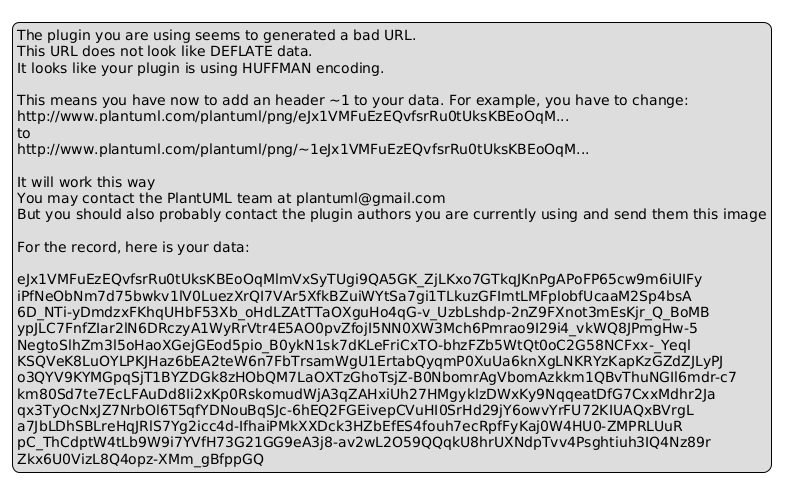

The diagram above was rendered by PlantUML. Its source (embedded in the PNG):
@startuml
legend
The plugin you are using seems to generated a bad URL.
This URL does not look like DEFLATE data.
It looks like your plugin is using HUFFMAN encoding.

This means you have now to add an header ~1 to your data. For example, you have to change:
http://www.plantuml.com/plantuml/png/eJx1VMFuEzEQvfsrRu0tUksKBEoOqM...
to
http://www.plantuml.com/plantuml/png/~1eJx1VMFuEzEQvfsrRu0tUksKBEoOqM...

It will work this way
You may contact the PlantUML team at plantuml@gmail.com
But you should also probably contact the plugin authors you are currently using and send them this image

For the record, here is your data:

eJx1VMFuEzEQvfsrRu0tUksKBEoOqMlmVxSyTUgi9QA5GK_ZjLKxo7GTkqJKnPgAPoFP65cw9m6iUIFy
iPfNeObNm7d75bwkv1lV0LuezXrQI7VAr5XfkBZuiWYtSa7gi1TLkuzGFImtLMFplobfUcaaM2Sp4bsA
6D_NTi-yDmdzxFKhqUHbF53Xb_oHdLZAtTTaOXguHo4qG-v_UzbLshdp-2nZ9FXnot3mEsKjr_Q_BoMB
ypJLC7FnfZIar2lN6DRczyA1WyRrVtr4E5AO0pvZfojI5NN0XW3Mch6Pmrao9I29i4_vkWQ8JPmgHw-5
NegtoSlhZm3l5oHaoXGejGEod5pio_B0ykN1sk7dKLeFriCxTO-bhzFZb5WtQt0oC2G58NCFxx-_Yeql
KSQVeK8LuOYLPKJHaz6bEA2teW6n7FbTrsamWgU1ErtabQyqmP0XuUa6knXgLNKRYzKapKzGZdZJLyPJ
o3QYV9KYMGpqSjT1BYZDGk8zHObQM7LaOXTzGhoTsjZ-B0NbomrAgVbomAzkkm1QBvThuNGIl6mdr-c7
km80Sd7te7EcLFAuDd8Ii2xKp0RskomudWjA3qZAHxiUh27HMgyklzDWxKy9NqqeatDfG7CxxMdhr2Ja
qx3TyOcNxJZ7NrbOl6T5qfYDNouBqSJc-6hEQ2FGEivepCVuHI0SrHd29jY6owvYrFU72KIUAQxBVrgL
a7JbLDhSBLreHqJRlS7Yg2icc4d-IfhaiPMkXXDck3HZbEfES4fouh7ecRpfFyKaj0W4HU0-ZMPRLUuR
pC_ThCdptW4tLb9W9i7YVfH73G21GG9eA3j8-av2wL2O59QQqkU8hrUXNdpTvv4Psghtiuh3IQ4Nz89r
Zkx6U0VizL8Q4opz-XMm_gBfppGQ
endlegend
@enduml